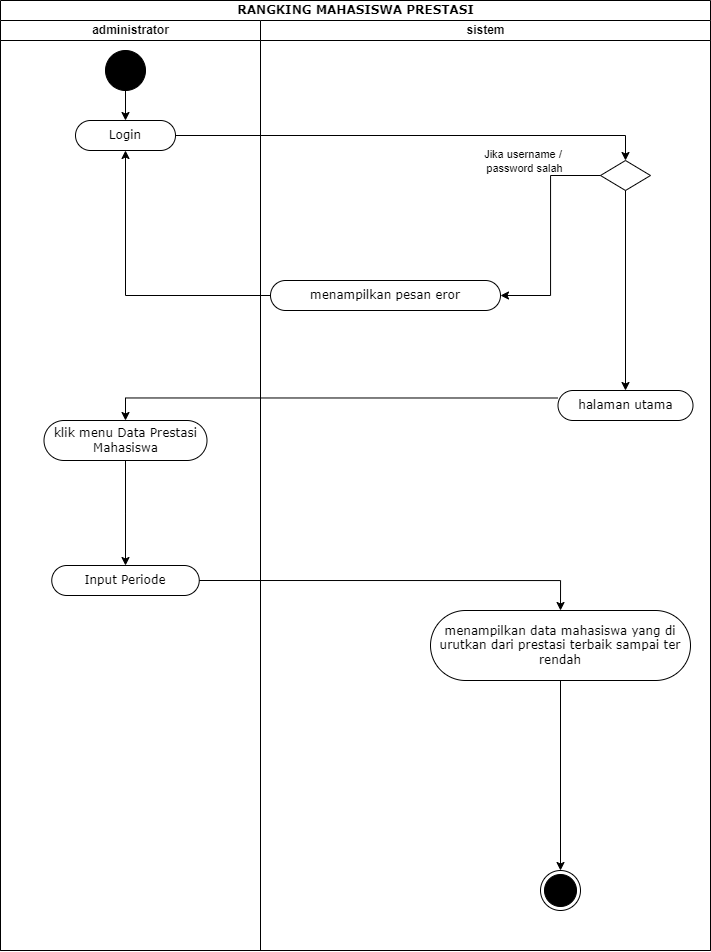

The diagram above was exported from draw.io. Its source (the exported page's mxGraphModel, read from the mxfile embedded in the PNG):
<mxGraphModel dx="1021" dy="579" grid="1" gridSize="10" guides="1" tooltips="1" connect="1" arrows="1" fold="1" page="1" pageScale="1" pageWidth="850" pageHeight="1100" math="0" shadow="0">
  <root>
    <mxCell id="0" />
    <mxCell id="1" parent="0" />
    <mxCell id="LaiT8NkyfEEktfLCHKu7-1" value="RANGKING MAHASISWA PRESTASI" style="swimlane;html=1;childLayout=stackLayout;startSize=20;rounded=0;shadow=0;comic=0;labelBackgroundColor=none;strokeWidth=1;fontFamily=Verdana;fontSize=12;align=center;" parent="1" vertex="1">
      <mxGeometry x="40" y="20" width="710" height="950" as="geometry" />
    </mxCell>
    <mxCell id="LaiT8NkyfEEktfLCHKu7-2" value="administrator" style="swimlane;html=1;startSize=20;" parent="LaiT8NkyfEEktfLCHKu7-1" vertex="1">
      <mxGeometry y="20" width="260" height="930" as="geometry" />
    </mxCell>
    <mxCell id="LaiT8NkyfEEktfLCHKu7-3" style="edgeStyle=orthogonalEdgeStyle;rounded=0;orthogonalLoop=1;jettySize=auto;html=1;entryX=0.5;entryY=0;entryDx=0;entryDy=0;" parent="LaiT8NkyfEEktfLCHKu7-2" source="LaiT8NkyfEEktfLCHKu7-4" target="LaiT8NkyfEEktfLCHKu7-5" edge="1">
      <mxGeometry relative="1" as="geometry" />
    </mxCell>
    <mxCell id="LaiT8NkyfEEktfLCHKu7-4" value="" style="ellipse;whiteSpace=wrap;html=1;rounded=0;shadow=0;comic=0;labelBackgroundColor=none;strokeWidth=1;fillColor=#000000;fontFamily=Verdana;fontSize=12;align=center;" parent="LaiT8NkyfEEktfLCHKu7-2" vertex="1">
      <mxGeometry x="105" y="30" width="40" height="40" as="geometry" />
    </mxCell>
    <mxCell id="LaiT8NkyfEEktfLCHKu7-5" value="Login" style="rounded=1;whiteSpace=wrap;html=1;shadow=0;comic=0;labelBackgroundColor=none;strokeWidth=1;fontFamily=Verdana;fontSize=12;align=center;arcSize=50;" parent="LaiT8NkyfEEktfLCHKu7-2" vertex="1">
      <mxGeometry x="75" y="100" width="100" height="30" as="geometry" />
    </mxCell>
    <mxCell id="LaiT8NkyfEEktfLCHKu7-6" value="klik menu Data Prestasi Mahasiswa" style="rounded=1;whiteSpace=wrap;html=1;shadow=0;comic=0;labelBackgroundColor=none;strokeWidth=1;fontFamily=Verdana;fontSize=12;align=center;arcSize=50;" parent="LaiT8NkyfEEktfLCHKu7-2" vertex="1">
      <mxGeometry x="43.5" y="400" width="163" height="40" as="geometry" />
    </mxCell>
    <mxCell id="LaiT8NkyfEEktfLCHKu7-37" value="Input Periode" style="rounded=1;whiteSpace=wrap;html=1;shadow=0;comic=0;labelBackgroundColor=none;strokeWidth=1;fontFamily=Verdana;fontSize=12;align=center;arcSize=50;" parent="LaiT8NkyfEEktfLCHKu7-2" vertex="1">
      <mxGeometry x="51.25" y="545" width="147.5" height="30" as="geometry" />
    </mxCell>
    <mxCell id="LaiT8NkyfEEktfLCHKu7-39" style="edgeStyle=orthogonalEdgeStyle;rounded=0;orthogonalLoop=1;jettySize=auto;html=1;" parent="LaiT8NkyfEEktfLCHKu7-2" source="LaiT8NkyfEEktfLCHKu7-6" target="LaiT8NkyfEEktfLCHKu7-37" edge="1">
      <mxGeometry relative="1" as="geometry" />
    </mxCell>
    <mxCell id="LaiT8NkyfEEktfLCHKu7-9" style="edgeStyle=orthogonalEdgeStyle;rounded=0;orthogonalLoop=1;jettySize=auto;html=1;entryX=0.5;entryY=0;entryDx=0;entryDy=0;" parent="LaiT8NkyfEEktfLCHKu7-1" source="LaiT8NkyfEEktfLCHKu7-5" target="LaiT8NkyfEEktfLCHKu7-16" edge="1">
      <mxGeometry relative="1" as="geometry" />
    </mxCell>
    <mxCell id="LaiT8NkyfEEktfLCHKu7-10" value="Jika username /&amp;nbsp;&lt;br&gt;password salah" style="edgeLabel;html=1;align=center;verticalAlign=middle;resizable=0;points=[];" parent="LaiT8NkyfEEktfLCHKu7-9" connectable="0" vertex="1">
      <mxGeometry x="0.4591" relative="1" as="geometry">
        <mxPoint x="1" y="25" as="offset" />
      </mxGeometry>
    </mxCell>
    <mxCell id="LaiT8NkyfEEktfLCHKu7-13" value="sistem" style="swimlane;html=1;startSize=20;" parent="LaiT8NkyfEEktfLCHKu7-1" vertex="1">
      <mxGeometry x="260" y="20" width="450" height="930" as="geometry" />
    </mxCell>
    <mxCell id="LaiT8NkyfEEktfLCHKu7-16" value="" style="rhombus;fillColor=#FFFFFF;strokeColor=#000000;" parent="LaiT8NkyfEEktfLCHKu7-13" vertex="1">
      <mxGeometry x="340" y="140" width="50" height="30" as="geometry" />
    </mxCell>
    <mxCell id="LaiT8NkyfEEktfLCHKu7-26" style="edgeStyle=orthogonalEdgeStyle;rounded=0;orthogonalLoop=1;jettySize=auto;html=1;" parent="LaiT8NkyfEEktfLCHKu7-13" source="LaiT8NkyfEEktfLCHKu7-20" target="LaiT8NkyfEEktfLCHKu7-29" edge="1">
      <mxGeometry relative="1" as="geometry">
        <mxPoint x="296.28571428571445" y="750" as="sourcePoint" />
      </mxGeometry>
    </mxCell>
    <mxCell id="LaiT8NkyfEEktfLCHKu7-29" value="" style="ellipse;html=1;shape=endState;fillColor=#000000;strokeColor=#000000;" parent="LaiT8NkyfEEktfLCHKu7-13" vertex="1">
      <mxGeometry x="280" y="850" width="40" height="40" as="geometry" />
    </mxCell>
    <mxCell id="LaiT8NkyfEEktfLCHKu7-18" value="halaman utama" style="rounded=1;whiteSpace=wrap;html=1;shadow=0;comic=0;labelBackgroundColor=none;strokeWidth=1;fontFamily=Verdana;fontSize=12;align=center;arcSize=50;" parent="LaiT8NkyfEEktfLCHKu7-13" vertex="1">
      <mxGeometry x="297.5" y="370" width="135" height="30" as="geometry" />
    </mxCell>
    <mxCell id="LaiT8NkyfEEktfLCHKu7-20" value="menampilkan data mahasiswa yang di urutkan dari prestasi terbaik sampai ter rendah" style="rounded=1;whiteSpace=wrap;html=1;shadow=0;comic=0;labelBackgroundColor=none;strokeWidth=1;fontFamily=Verdana;fontSize=12;align=center;arcSize=50;" parent="LaiT8NkyfEEktfLCHKu7-13" vertex="1">
      <mxGeometry x="170" y="590" width="260" height="70" as="geometry" />
    </mxCell>
    <mxCell id="LaiT8NkyfEEktfLCHKu7-15" style="edgeStyle=orthogonalEdgeStyle;rounded=0;orthogonalLoop=1;jettySize=auto;html=1;entryX=0.5;entryY=0;entryDx=0;entryDy=0;exitX=0.5;exitY=1;exitDx=0;exitDy=0;" parent="LaiT8NkyfEEktfLCHKu7-13" source="LaiT8NkyfEEktfLCHKu7-16" target="LaiT8NkyfEEktfLCHKu7-18" edge="1">
      <mxGeometry relative="1" as="geometry">
        <mxPoint x="380.0000000000002" y="202.9999999999999" as="sourcePoint" />
      </mxGeometry>
    </mxCell>
    <mxCell id="LaiT8NkyfEEktfLCHKu7-17" value="menampilkan pesan eror" style="rounded=1;whiteSpace=wrap;html=1;shadow=0;comic=0;labelBackgroundColor=none;strokeWidth=1;fontFamily=Verdana;fontSize=12;align=center;arcSize=50;" parent="LaiT8NkyfEEktfLCHKu7-13" vertex="1">
      <mxGeometry x="10" y="260" width="230" height="30" as="geometry" />
    </mxCell>
    <mxCell id="LaiT8NkyfEEktfLCHKu7-14" style="edgeStyle=orthogonalEdgeStyle;rounded=0;orthogonalLoop=1;jettySize=auto;html=1;entryX=1;entryY=0.5;entryDx=0;entryDy=0;" parent="LaiT8NkyfEEktfLCHKu7-13" source="LaiT8NkyfEEktfLCHKu7-16" target="LaiT8NkyfEEktfLCHKu7-17" edge="1">
      <mxGeometry relative="1" as="geometry">
        <mxPoint x="280" y="185" as="targetPoint" />
      </mxGeometry>
    </mxCell>
    <mxCell id="LaiT8NkyfEEktfLCHKu7-11" style="edgeStyle=orthogonalEdgeStyle;rounded=0;orthogonalLoop=1;jettySize=auto;html=1;entryX=0.5;entryY=1;entryDx=0;entryDy=0;" parent="LaiT8NkyfEEktfLCHKu7-1" source="LaiT8NkyfEEktfLCHKu7-17" target="LaiT8NkyfEEktfLCHKu7-5" edge="1">
      <mxGeometry relative="1" as="geometry" />
    </mxCell>
    <mxCell id="LaiT8NkyfEEktfLCHKu7-12" style="edgeStyle=orthogonalEdgeStyle;rounded=0;orthogonalLoop=1;jettySize=auto;html=1;entryX=0.5;entryY=0;entryDx=0;entryDy=0;exitX=0;exitY=0.25;exitDx=0;exitDy=0;" parent="LaiT8NkyfEEktfLCHKu7-1" source="LaiT8NkyfEEktfLCHKu7-18" target="LaiT8NkyfEEktfLCHKu7-6" edge="1">
      <mxGeometry relative="1" as="geometry" />
    </mxCell>
    <mxCell id="LaiT8NkyfEEktfLCHKu7-30" style="edgeStyle=orthogonalEdgeStyle;rounded=0;orthogonalLoop=1;jettySize=auto;html=1;entryX=0.5;entryY=0;entryDx=0;entryDy=0;exitX=1;exitY=0.5;exitDx=0;exitDy=0;" parent="LaiT8NkyfEEktfLCHKu7-1" source="LaiT8NkyfEEktfLCHKu7-37" target="LaiT8NkyfEEktfLCHKu7-20" edge="1">
      <mxGeometry relative="1" as="geometry" />
    </mxCell>
  </root>
</mxGraphModel>